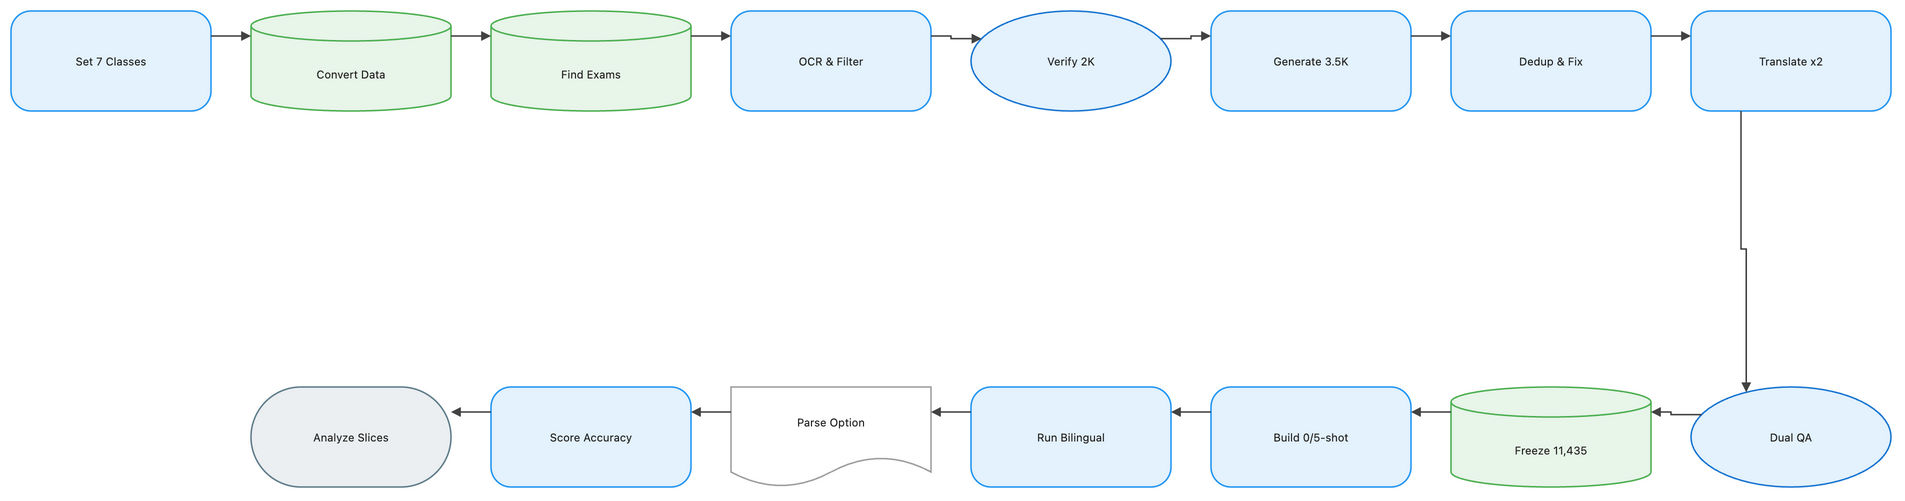

The diagram above was exported from draw.io. Its source (the exported page's mxGraphModel, read from the mxfile embedded in the PNG):
<mxGraphModel dx="1120" dy="720" grid="1" gridSize="8" guides="1" tooltips="1" connect="1" arrows="1" fold="1" page="1" pageScale="1" pageWidth="1888" pageHeight="552" math="1" background="#FFFFFF">
  <root>
    <mxCell id="0" />
    <mxCell id="1" parent="0" />
    <mxCell id="2" value="Set 7 Classes" style="rounded=1;arcSize=20;html=1;whiteSpace=wrap;fillColor=#E3F2FD;strokeColor=#2196F3;strokeWidth=1.5;fontColor=#212121;fontSize=11;fontFamily=Inter, Roboto, system-ui, -apple-system, sans-serif;verticalAlign=middle;align=center" vertex="1" parent="1">
      <mxGeometry x="-72" y="-8" width="200" height="100" as="geometry" />
    </mxCell>
    <mxCell id="3" value="Convert Data" style="shape=cylinder3;boundedLbl=1;backgroundOutline=1;size=15;html=1;whiteSpace=wrap;fillColor=#E8F5E9;strokeColor=#4CAF50;strokeWidth=1.5;fontColor=#212121;fontSize=11;fontFamily=Inter, Roboto, system-ui, -apple-system, sans-serif;verticalAlign=middle;align=center" vertex="1" parent="1">
      <mxGeometry x="168" y="-8" width="200" height="100" as="geometry" />
    </mxCell>
    <mxCell id="4" value="Find Exams" style="shape=cylinder3;boundedLbl=1;backgroundOutline=1;size=15;html=1;whiteSpace=wrap;fillColor=#E8F5E9;strokeColor=#4CAF50;strokeWidth=1.5;fontColor=#212121;fontSize=11;fontFamily=Inter, Roboto, system-ui, -apple-system, sans-serif;verticalAlign=middle;align=center" vertex="1" parent="1">
      <mxGeometry x="408" y="-8" width="200" height="100" as="geometry" />
    </mxCell>
    <mxCell id="5" value="OCR &amp; Filter" style="rounded=1;arcSize=20;html=1;whiteSpace=wrap;fillColor=#E3F2FD;strokeColor=#2196F3;strokeWidth=1.5;fontColor=#212121;fontSize=11;fontFamily=Inter, Roboto, system-ui, -apple-system, sans-serif;verticalAlign=middle;align=center" vertex="1" parent="1">
      <mxGeometry x="648" y="-8" width="200" height="100" as="geometry" />
    </mxCell>
    <mxCell id="6" value="Verify 2K" style="ellipse;html=1;whiteSpace=wrap;fillColor=#E3F2FD;strokeColor=#1976D2;strokeWidth=1.5;fontColor=#212121;fontSize=11;fontFamily=Inter, Roboto, system-ui, -apple-system, sans-serif;verticalAlign=middle;align=center" vertex="1" parent="1">
      <mxGeometry x="888" y="-8" width="200" height="100" as="geometry" />
    </mxCell>
    <mxCell id="7" value="Generate 3.5K" style="rounded=1;arcSize=20;html=1;whiteSpace=wrap;fillColor=#E3F2FD;strokeColor=#2196F3;strokeWidth=1.5;fontColor=#212121;fontSize=11;fontFamily=Inter, Roboto, system-ui, -apple-system, sans-serif;verticalAlign=middle;align=center" vertex="1" parent="1">
      <mxGeometry x="1128" y="-8" width="200" height="100" as="geometry" />
    </mxCell>
    <mxCell id="8" value="Dedup &amp; Fix" style="rounded=1;arcSize=20;html=1;whiteSpace=wrap;fillColor=#E3F2FD;strokeColor=#2196F3;strokeWidth=1.5;fontColor=#212121;fontSize=11;fontFamily=Inter, Roboto, system-ui, -apple-system, sans-serif;verticalAlign=middle;align=center" vertex="1" parent="1">
      <mxGeometry x="1368" y="-8" width="200" height="100" as="geometry" />
    </mxCell>
    <mxCell id="9" value="Translate x2" style="rounded=1;arcSize=20;html=1;whiteSpace=wrap;fillColor=#E3F2FD;strokeColor=#2196F3;strokeWidth=1.5;fontColor=#212121;fontSize=11;fontFamily=Inter, Roboto, system-ui, -apple-system, sans-serif;verticalAlign=middle;align=center" vertex="1" parent="1">
      <mxGeometry x="1608" y="-8" width="200" height="100" as="geometry" />
    </mxCell>
    <mxCell id="10" value="Dual QA" style="ellipse;html=1;whiteSpace=wrap;fillColor=#E3F2FD;strokeColor=#1976D2;strokeWidth=1.5;fontColor=#212121;fontSize=11;fontFamily=Inter, Roboto, system-ui, -apple-system, sans-serif;verticalAlign=middle;align=center" vertex="1" parent="1">
      <mxGeometry x="1608" y="368" width="200" height="100" as="geometry" />
    </mxCell>
    <mxCell id="11" value="Freeze 11,435" style="shape=cylinder3;boundedLbl=1;backgroundOutline=1;size=15;html=1;whiteSpace=wrap;fillColor=#E8F5E9;strokeColor=#4CAF50;strokeWidth=1.5;fontColor=#212121;fontSize=11;fontFamily=Inter, Roboto, system-ui, -apple-system, sans-serif;verticalAlign=middle;align=center" vertex="1" parent="1">
      <mxGeometry x="1368" y="368" width="200" height="100" as="geometry" />
    </mxCell>
    <mxCell id="12" value="Build 0/5-shot" style="rounded=1;arcSize=20;html=1;whiteSpace=wrap;fillColor=#E3F2FD;strokeColor=#2196F3;strokeWidth=1.5;fontColor=#212121;fontSize=11;fontFamily=Inter, Roboto, system-ui, -apple-system, sans-serif;verticalAlign=middle;align=center" vertex="1" parent="1">
      <mxGeometry x="1128" y="368" width="200" height="100" as="geometry" />
    </mxCell>
    <mxCell id="13" value="Run Bilingual" style="rounded=1;arcSize=20;html=1;whiteSpace=wrap;fillColor=#E3F2FD;strokeColor=#2196F3;strokeWidth=1.5;fontColor=#212121;fontSize=11;fontFamily=Inter, Roboto, system-ui, -apple-system, sans-serif;verticalAlign=middle;align=center" vertex="1" parent="1">
      <mxGeometry x="888" y="368" width="200" height="100" as="geometry" />
    </mxCell>
    <mxCell id="14" value="Parse Option" style="shape=document;boundedLbl=1;html=1;whiteSpace=wrap;fillColor=#FFFFFF;strokeColor=#9E9E9E;strokeWidth=1.5;fontColor=#212121;fontSize=11;fontFamily=Inter, Roboto, system-ui, -apple-system, sans-serif;verticalAlign=middle;align=center" vertex="1" parent="1">
      <mxGeometry x="648" y="368" width="200" height="100" as="geometry" />
    </mxCell>
    <mxCell id="15" value="Score Accuracy" style="rounded=1;arcSize=20;html=1;whiteSpace=wrap;fillColor=#E3F2FD;strokeColor=#2196F3;strokeWidth=1.5;fontColor=#212121;fontSize=11;fontFamily=Inter, Roboto, system-ui, -apple-system, sans-serif;verticalAlign=middle;align=center" vertex="1" parent="1">
      <mxGeometry x="408" y="368" width="200" height="100" as="geometry" />
    </mxCell>
    <mxCell id="16" value="Analyze Slices" style="rounded=1;arcSize=50;html=1;whiteSpace=wrap;fillColor=#ECEFF1;strokeColor=#607D8B;strokeWidth=1.5;fontColor=#212121;fontSize=11;fontFamily=Inter, Roboto, system-ui, -apple-system, sans-serif;verticalAlign=middle;align=center" vertex="1" parent="1">
      <mxGeometry x="168" y="368" width="200" height="100" as="geometry" />
    </mxCell>
    <mxCell id="17" value="" style="edgeStyle=orthogonalEdgeStyle;rounded=0;orthogonalLoop=1;jettySize=auto;html=1;strokeColor=#424242;strokeWidth=1.5;endArrow=block;endFill=1;exitX=1;exitY=0.25;exitDx=0;exitDy=0;entryX=0;entryY=0.25;entryDx=0;entryDy=0;jumpStyle=arc;jumpSize=8" edge="1" parent="1" source="2" target="3">
      <mxGeometry relative="1" as="geometry" />
    </mxCell>
    <mxCell id="18" value="" style="edgeStyle=orthogonalEdgeStyle;rounded=0;orthogonalLoop=1;jettySize=auto;html=1;strokeColor=#424242;strokeWidth=1.5;endArrow=block;endFill=1;exitX=1;exitY=0.25;exitDx=0;exitDy=0;entryX=0;entryY=0.25;entryDx=0;entryDy=0;jumpStyle=arc;jumpSize=8" edge="1" parent="1" source="3" target="4">
      <mxGeometry relative="1" as="geometry" />
    </mxCell>
    <mxCell id="19" value="" style="edgeStyle=orthogonalEdgeStyle;rounded=0;orthogonalLoop=1;jettySize=auto;html=1;strokeColor=#424242;strokeWidth=1.5;endArrow=block;endFill=1;exitX=1;exitY=0.25;exitDx=0;exitDy=0;entryX=0;entryY=0.25;entryDx=0;entryDy=0;jumpStyle=arc;jumpSize=8" edge="1" parent="1" source="4" target="5">
      <mxGeometry relative="1" as="geometry" />
    </mxCell>
    <mxCell id="20" value="" style="edgeStyle=orthogonalEdgeStyle;rounded=0;orthogonalLoop=1;jettySize=auto;html=1;strokeColor=#424242;strokeWidth=1.5;endArrow=block;endFill=1;exitX=1;exitY=0.25;exitDx=0;exitDy=0;entryX=0;entryY=0.25;entryDx=0;entryDy=0;jumpStyle=arc;jumpSize=8" edge="1" parent="1" source="5" target="6">
      <mxGeometry relative="1" as="geometry" />
    </mxCell>
    <mxCell id="21" value="" style="edgeStyle=orthogonalEdgeStyle;rounded=0;orthogonalLoop=1;jettySize=auto;html=1;strokeColor=#424242;strokeWidth=1.5;endArrow=block;endFill=1;exitX=1;exitY=0.25;exitDx=0;exitDy=0;entryX=0;entryY=0.25;entryDx=0;entryDy=0;jumpStyle=arc;jumpSize=8" edge="1" parent="1" source="6" target="7">
      <mxGeometry relative="1" as="geometry" />
    </mxCell>
    <mxCell id="22" value="" style="edgeStyle=orthogonalEdgeStyle;rounded=0;orthogonalLoop=1;jettySize=auto;html=1;strokeColor=#424242;strokeWidth=1.5;endArrow=block;endFill=1;exitX=1;exitY=0.25;exitDx=0;exitDy=0;entryX=0;entryY=0.25;entryDx=0;entryDy=0;jumpStyle=arc;jumpSize=8" edge="1" parent="1" source="7" target="8">
      <mxGeometry relative="1" as="geometry" />
    </mxCell>
    <mxCell id="23" value="" style="edgeStyle=orthogonalEdgeStyle;rounded=0;orthogonalLoop=1;jettySize=auto;html=1;strokeColor=#424242;strokeWidth=1.5;endArrow=block;endFill=1;exitX=1;exitY=0.25;exitDx=0;exitDy=0;entryX=0;entryY=0.25;entryDx=0;entryDy=0;jumpStyle=arc;jumpSize=8" edge="1" parent="1" source="8" target="9">
      <mxGeometry relative="1" as="geometry" />
    </mxCell>
    <mxCell id="24" value="" style="edgeStyle=orthogonalEdgeStyle;rounded=0;orthogonalLoop=1;jettySize=auto;html=1;strokeColor=#424242;strokeWidth=1.5;endArrow=block;endFill=1;exitX=0.25;exitY=1;exitDx=0;exitDy=0;entryX=0.25;entryY=0;entryDx=0;entryDy=0;jumpStyle=arc;jumpSize=8" edge="1" parent="1" source="9" target="10">
      <mxGeometry relative="1" as="geometry" />
    </mxCell>
    <mxCell id="25" value="" style="edgeStyle=orthogonalEdgeStyle;rounded=0;orthogonalLoop=1;jettySize=auto;html=1;strokeColor=#424242;strokeWidth=1.5;endArrow=block;endFill=1;exitX=0;exitY=0.25;exitDx=0;exitDy=0;entryX=1;entryY=0.25;entryDx=0;entryDy=0;jumpStyle=arc;jumpSize=8" edge="1" parent="1" source="10" target="11">
      <mxGeometry relative="1" as="geometry" />
    </mxCell>
    <mxCell id="26" value="" style="edgeStyle=orthogonalEdgeStyle;rounded=0;orthogonalLoop=1;jettySize=auto;html=1;strokeColor=#424242;strokeWidth=1.5;endArrow=block;endFill=1;exitX=0;exitY=0.25;exitDx=0;exitDy=0;entryX=1;entryY=0.25;entryDx=0;entryDy=0;jumpStyle=arc;jumpSize=8" edge="1" parent="1" source="11" target="12">
      <mxGeometry relative="1" as="geometry" />
    </mxCell>
    <mxCell id="27" value="" style="edgeStyle=orthogonalEdgeStyle;rounded=0;orthogonalLoop=1;jettySize=auto;html=1;strokeColor=#424242;strokeWidth=1.5;endArrow=block;endFill=1;exitX=0;exitY=0.25;exitDx=0;exitDy=0;entryX=1;entryY=0.25;entryDx=0;entryDy=0;jumpStyle=arc;jumpSize=8" edge="1" parent="1" source="12" target="13">
      <mxGeometry relative="1" as="geometry" />
    </mxCell>
    <mxCell id="28" value="" style="edgeStyle=orthogonalEdgeStyle;rounded=0;orthogonalLoop=1;jettySize=auto;html=1;strokeColor=#424242;strokeWidth=1.5;endArrow=block;endFill=1;exitX=0;exitY=0.25;exitDx=0;exitDy=0;entryX=1;entryY=0.25;entryDx=0;entryDy=0;jumpStyle=arc;jumpSize=8" edge="1" parent="1" source="13" target="14">
      <mxGeometry relative="1" as="geometry" />
    </mxCell>
    <mxCell id="29" value="" style="edgeStyle=orthogonalEdgeStyle;rounded=0;orthogonalLoop=1;jettySize=auto;html=1;strokeColor=#424242;strokeWidth=1.5;endArrow=block;endFill=1;exitX=0;exitY=0.25;exitDx=0;exitDy=0;entryX=1;entryY=0.25;entryDx=0;entryDy=0;jumpStyle=arc;jumpSize=8" edge="1" parent="1" source="14" target="15">
      <mxGeometry relative="1" as="geometry" />
    </mxCell>
    <mxCell id="30" value="" style="edgeStyle=orthogonalEdgeStyle;rounded=0;orthogonalLoop=1;jettySize=auto;html=1;strokeColor=#424242;strokeWidth=1.5;endArrow=block;endFill=1;exitX=0;exitY=0.25;exitDx=0;exitDy=0;entryX=1;entryY=0.25;entryDx=0;entryDy=0;jumpStyle=arc;jumpSize=8" edge="1" parent="1" source="15" target="16">
      <mxGeometry relative="1" as="geometry" />
    </mxCell>
  </root>
</mxGraphModel>